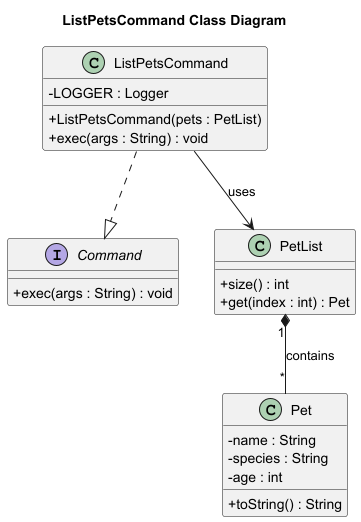

The diagram above was rendered by PlantUML. Its source (embedded in the PNG):
@startuml
skinparam classAttributeIconSize 0
title ListPetsCommand Class Diagram

interface Command {
  +exec(args : String) : void
}

class ListPetsCommand {
  -LOGGER : Logger
  +ListPetsCommand(pets : PetList)
  +exec(args : String) : void
}

class PetList {
  +size() : int
  +get(index : int) : Pet
}

class Pet {
  -name : String
  -species : String
  -age : int
  +toString() : String
}

ListPetsCommand ..|> Command
ListPetsCommand --> PetList : uses
PetList "1" *-- "*" Pet : contains

@enduml